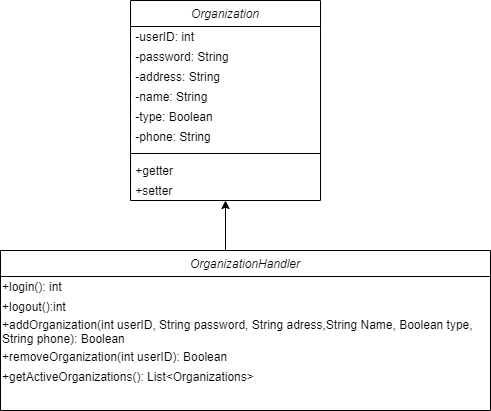

The diagram above was exported from draw.io. Its source (the exported page's mxGraphModel, read from the mxfile embedded in the PNG):
<mxGraphModel dx="1038" dy="580" grid="1" gridSize="10" guides="1" tooltips="1" connect="1" arrows="1" fold="1" page="1" pageScale="1" pageWidth="827" pageHeight="1169" math="0" shadow="0">
  <root>
    <mxCell id="WIyWlLk6GJQsqaUBKTNV-0" />
    <mxCell id="WIyWlLk6GJQsqaUBKTNV-1" parent="WIyWlLk6GJQsqaUBKTNV-0" />
    <mxCell id="zkfFHV4jXpPFQw0GAbJ--0" value="Organization" style="swimlane;fontStyle=2;align=center;verticalAlign=top;childLayout=stackLayout;horizontal=1;startSize=26;horizontalStack=0;resizeParent=1;resizeLast=0;collapsible=1;marginBottom=0;rounded=0;shadow=0;strokeWidth=1;" parent="WIyWlLk6GJQsqaUBKTNV-1" vertex="1">
      <mxGeometry x="300" y="30" width="190" height="200" as="geometry">
        <mxRectangle x="230" y="140" width="160" height="26" as="alternateBounds" />
      </mxGeometry>
    </mxCell>
    <mxCell id="qT4mOTpDNbTUT5AeikiT-0" value="&amp;nbsp;-userID: int" style="text;html=1;strokeColor=none;fillColor=none;align=left;verticalAlign=middle;whiteSpace=wrap;rounded=0;" parent="zkfFHV4jXpPFQw0GAbJ--0" vertex="1">
      <mxGeometry y="26" width="190" height="20" as="geometry" />
    </mxCell>
    <mxCell id="qT4mOTpDNbTUT5AeikiT-1" value="&amp;nbsp;-password: String" style="text;html=1;strokeColor=none;fillColor=none;align=left;verticalAlign=middle;whiteSpace=wrap;rounded=0;" parent="zkfFHV4jXpPFQw0GAbJ--0" vertex="1">
      <mxGeometry y="46" width="190" height="20" as="geometry" />
    </mxCell>
    <mxCell id="qT4mOTpDNbTUT5AeikiT-2" value="&amp;nbsp;-address: String" style="text;html=1;strokeColor=none;fillColor=none;align=left;verticalAlign=middle;whiteSpace=wrap;rounded=0;" parent="zkfFHV4jXpPFQw0GAbJ--0" vertex="1">
      <mxGeometry y="66" width="190" height="20" as="geometry" />
    </mxCell>
    <mxCell id="qT4mOTpDNbTUT5AeikiT-3" value="&amp;nbsp;-name: String" style="text;html=1;strokeColor=none;fillColor=none;align=left;verticalAlign=middle;whiteSpace=wrap;rounded=0;" parent="zkfFHV4jXpPFQw0GAbJ--0" vertex="1">
      <mxGeometry y="86" width="190" height="20" as="geometry" />
    </mxCell>
    <mxCell id="qT4mOTpDNbTUT5AeikiT-4" value="&amp;nbsp;-type: Boolean" style="text;html=1;strokeColor=none;fillColor=none;align=left;verticalAlign=middle;whiteSpace=wrap;rounded=0;" parent="zkfFHV4jXpPFQw0GAbJ--0" vertex="1">
      <mxGeometry y="106" width="190" height="20" as="geometry" />
    </mxCell>
    <mxCell id="qT4mOTpDNbTUT5AeikiT-5" value="&amp;nbsp;-phone: String" style="text;html=1;strokeColor=none;fillColor=none;align=left;verticalAlign=middle;whiteSpace=wrap;rounded=0;" parent="zkfFHV4jXpPFQw0GAbJ--0" vertex="1">
      <mxGeometry y="126" width="190" height="20" as="geometry" />
    </mxCell>
    <mxCell id="zkfFHV4jXpPFQw0GAbJ--4" value="" style="line;html=1;strokeWidth=1;align=left;verticalAlign=middle;spacingTop=-1;spacingLeft=3;spacingRight=3;rotatable=0;labelPosition=right;points=[];portConstraint=eastwest;" parent="zkfFHV4jXpPFQw0GAbJ--0" vertex="1">
      <mxGeometry y="146" width="190" height="14" as="geometry" />
    </mxCell>
    <mxCell id="qT4mOTpDNbTUT5AeikiT-8" value="&amp;nbsp;+getter" style="text;html=1;strokeColor=none;fillColor=none;align=left;verticalAlign=middle;whiteSpace=wrap;rounded=0;" parent="zkfFHV4jXpPFQw0GAbJ--0" vertex="1">
      <mxGeometry y="160" width="190" height="20" as="geometry" />
    </mxCell>
    <mxCell id="qT4mOTpDNbTUT5AeikiT-9" value="&amp;nbsp;+setter" style="text;html=1;strokeColor=none;fillColor=none;align=left;verticalAlign=middle;whiteSpace=wrap;rounded=0;" parent="zkfFHV4jXpPFQw0GAbJ--0" vertex="1">
      <mxGeometry y="180" width="190" height="20" as="geometry" />
    </mxCell>
    <mxCell id="NlZKZd_O1uksbywGQGmm-0" value="OrganizationHandler" style="swimlane;fontStyle=2;align=center;verticalAlign=top;childLayout=stackLayout;horizontal=1;startSize=26;horizontalStack=0;resizeParent=1;resizeLast=0;collapsible=1;marginBottom=0;rounded=0;shadow=0;strokeWidth=1;" parent="WIyWlLk6GJQsqaUBKTNV-1" vertex="1">
      <mxGeometry x="170" y="280" width="490" height="160" as="geometry">
        <mxRectangle x="230" y="140" width="160" height="26" as="alternateBounds" />
      </mxGeometry>
    </mxCell>
    <mxCell id="NlZKZd_O1uksbywGQGmm-10" value="+login(): int" style="text;html=1;align=left;verticalAlign=middle;resizable=0;points=[];autosize=1;strokeColor=none;" parent="NlZKZd_O1uksbywGQGmm-0" vertex="1">
      <mxGeometry y="26" width="490" height="20" as="geometry" />
    </mxCell>
    <mxCell id="NlZKZd_O1uksbywGQGmm-11" value="+logout():int" style="text;html=1;align=left;verticalAlign=middle;resizable=0;points=[];autosize=1;strokeColor=none;" parent="NlZKZd_O1uksbywGQGmm-0" vertex="1">
      <mxGeometry y="46" width="490" height="20" as="geometry" />
    </mxCell>
    <mxCell id="NlZKZd_O1uksbywGQGmm-12" value="+addOrganization(int userID, String password, String adress,String Name, Boolean type, &lt;br&gt;String phone): Boolean" style="text;html=1;align=left;verticalAlign=middle;resizable=0;points=[];autosize=1;strokeColor=none;" parent="NlZKZd_O1uksbywGQGmm-0" vertex="1">
      <mxGeometry y="66" width="490" height="30" as="geometry" />
    </mxCell>
    <mxCell id="NlZKZd_O1uksbywGQGmm-13" value="+removeOrganization(int userID): Boolean" style="text;html=1;strokeColor=none;fillColor=none;align=left;verticalAlign=middle;whiteSpace=wrap;rounded=0;" parent="NlZKZd_O1uksbywGQGmm-0" vertex="1">
      <mxGeometry y="96" width="490" height="20" as="geometry" />
    </mxCell>
    <mxCell id="NlZKZd_O1uksbywGQGmm-15" value="+getActiveOrganizations(): List&amp;lt;Organizations&amp;gt;" style="text;html=1;strokeColor=none;fillColor=none;align=left;verticalAlign=middle;whiteSpace=wrap;rounded=0;" parent="NlZKZd_O1uksbywGQGmm-0" vertex="1">
      <mxGeometry y="116" width="490" height="20" as="geometry" />
    </mxCell>
    <mxCell id="NlZKZd_O1uksbywGQGmm-17" value="" style="endArrow=classic;html=1;entryX=0.5;entryY=1;entryDx=0;entryDy=0;" parent="WIyWlLk6GJQsqaUBKTNV-1" target="qT4mOTpDNbTUT5AeikiT-9" edge="1">
      <mxGeometry width="50" height="50" relative="1" as="geometry">
        <mxPoint x="395" y="280" as="sourcePoint" />
        <mxPoint x="440" y="270" as="targetPoint" />
      </mxGeometry>
    </mxCell>
  </root>
</mxGraphModel>